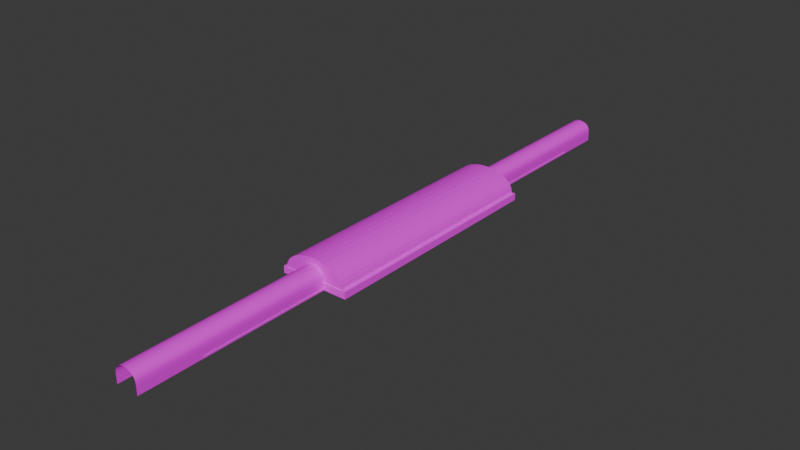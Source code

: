 # Source: metro_station1.blend  (saved by Blender 4.3.34; exported with 4.5.12 LTS)
import bpy
from mathutils import Matrix  # noqa: F401  (used for matrix-valued properties, if any)

bpy.ops.wm.read_factory_settings(use_empty=True)
scene = bpy.context.scene
scene.name = 'Scene'

# ---- images (referenced by path relative to the original .blend; pixels are not part of the script)
import os
ASSET_DIR = os.environ.get("B2B_ASSET_DIR", "")  # directory of the original .blend (textures are referenced by path, not embedded)
HERE = os.path.dirname(os.path.abspath(__file__))  # packed textures are extracted next to this script under _unpacked/

def load_image(name, relpath, width, height, colorspace="sRGB"):
    """Load a texture the original file referenced (path relative to the .blend, or extracted next to this script)."""
    p = next((c for c in (os.path.join(HERE, relpath), os.path.join(ASSET_DIR, relpath)) if relpath and os.path.exists(c)), "")
    if p:
        img = bpy.data.images.load(p, check_existing=True)
        img.name = name
    else:  # same state as the original file: an image datablock whose file is absent (Cycles renders it pink)
        img = bpy.data.images.new(name, width, height)
        img.source = "FILE"
        img.filepath = "//" + (relpath or name)
    img.colorspace_settings.name = colorspace
    return img
img_concrete044d_1k_jpg_color_jpg = load_image('Concrete044D_1K-JPG_Color.jpg', 'Concrete044D_1K-JPG_Color.jpg', 1024, 1024, 'sRGB')
img_blind_band_512_png = load_image('Blind_Band_512.png', 'Blind_Band_512.png', 1024, 1024, 'sRGB')
img_bricks054_1k_png_color_png = load_image('Bricks054_1K-PNG_Color.png', 'Bricks054_1K-PNG_Color.png', 1024, 1024, 'sRGB')
img_gravel_256_png = load_image('Gravel_256.png', 'Gravel_256.png', 1024, 1024, 'sRGB')

# ---- materials (node trees are filled in below, after node groups)
mat_concrete = bpy.data.materials.new('Concrete')
mat_blindband = bpy.data.materials.new('BlindBand')
mat_bricks = bpy.data.materials.new('Bricks')
mat_rockfloor = bpy.data.materials.new('Rockfloor')

# ---- material node trees
mat_concrete.use_nodes = True; mat_concrete.node_tree.nodes.clear()
_N = mat_concrete.node_tree.nodes; _L = mat_concrete.node_tree.links
n0 = _N.new('ShaderNodeBsdfPrincipled'); n0.name = 'Principled BSDF'; n0.location = (10, 300)
n0.inputs[2].default_value = 1.0
n1 = _N.new('ShaderNodeOutputMaterial'); n1.name = 'Material Output'; n1.location = (300, 300)
n2 = _N.new('ShaderNodeTexImage'); n2.name = 'Image Texture'; n2.location = (-262, 306)
n2.image = img_concrete044d_1k_jpg_color_jpg
n2.interpolation = 'Closest'
_L.new(n0.outputs[0], n1.inputs[0])
_L.new(n2.outputs[0], n0.inputs[0])
n1.is_active_output = True
mat_blindband.use_nodes = True; mat_blindband.node_tree.nodes.clear()
_N = mat_blindband.node_tree.nodes; _L = mat_blindband.node_tree.links
n0 = _N.new('ShaderNodeBsdfPrincipled'); n0.name = 'Principled BSDF'; n0.location = (219, 315)
n0.inputs[2].default_value = 1.0
n1 = _N.new('ShaderNodeOutputMaterial'); n1.name = 'Material Output'; n1.location = (509, 315)
n2 = _N.new('ShaderNodeTexImage'); n2.name = 'Image Texture'; n2.location = (-342, 236)
n2.image = img_blind_band_512_png
n2.interpolation = 'Closest'
_L.new(n0.outputs[0], n1.inputs[0])
_L.new(n2.outputs[0], n0.inputs[0])
n1.is_active_output = True
mat_bricks.use_nodes = True; mat_bricks.node_tree.nodes.clear()
_N = mat_bricks.node_tree.nodes; _L = mat_bricks.node_tree.links
n0 = _N.new('ShaderNodeBsdfPrincipled'); n0.name = 'Principled BSDF'; n0.location = (10, 300)
n1 = _N.new('ShaderNodeOutputMaterial'); n1.name = 'Material Output'; n1.location = (300, 300)
n2 = _N.new('ShaderNodeTexImage'); n2.name = 'Image Texture'; n2.location = (-288, 275)
n2.image = img_bricks054_1k_png_color_png
_L.new(n0.outputs[0], n1.inputs[0])
_L.new(n2.outputs[0], n0.inputs[0])
n1.is_active_output = True
mat_rockfloor.use_nodes = True; mat_rockfloor.node_tree.nodes.clear()
_N = mat_rockfloor.node_tree.nodes; _L = mat_rockfloor.node_tree.links
n0 = _N.new('ShaderNodeBsdfPrincipled'); n0.name = 'Principled BSDF'; n0.location = (10, 300)
n0.inputs[2].default_value = 1.0
n1 = _N.new('ShaderNodeOutputMaterial'); n1.name = 'Material Output'; n1.location = (300, 300)
n2 = _N.new('ShaderNodeTexImage'); n2.name = 'Image Texture'; n2.location = (-311, 277)
n2.image = img_gravel_256_png
n2.interpolation = 'Closest'
_L.new(n0.outputs[0], n1.inputs[0])
_L.new(n2.outputs[0], n0.inputs[0])
n1.is_active_output = True

# ---- world
world_world = bpy.data.worlds.new('World'); scene.world = world_world
world_world.use_nodes = True; world_world.node_tree.nodes.clear()
_N = world_world.node_tree.nodes; _L = world_world.node_tree.links
n0 = _N.new('ShaderNodeOutputWorld'); n0.name = 'World Output'; n0.location = (300, 300)
n1 = _N.new('ShaderNodeBackground'); n1.name = 'Background'; n1.location = (10, 300)
n1.inputs[0].default_value = (0.05088, 0.05088, 0.05088, 1.0)
_L.new(n1.outputs[0], n0.inputs[0])
n0.is_active_output = True
world_world.color = (0.05088, 0.05088, 0.05088)
world_world.sun_shadow_jitter_overblur = 0.0

# ---- meshes
me_cube = bpy.data.meshes.new('Cube')
me_cube.from_pydata([(-10.19, -44.29, -2.004), (-10.19, -44.29, 0.0), (-10.19, 26.73, -2.004), (-10.19, 26.73, 0.0), (-3.428, -44.29, -2.004), (-3.428, -44.29, 0.0), (-3.428, 26.73, -2.004), (-3.428, 26.73, 0.0), (-10.19, -44.29, -0.1689), (-10.19, 26.73, -0.1689), (-3.428, 26.73, -0.1689), (-3.428, -44.29, -0.1689), (-2.672, -44.29, 0.0), (-2.672, 26.73, 0.0), (-2.672, 26.73, -0.1689), (-2.672, -44.29, -0.1689), (-4.183, 26.73, -2.004), (-4.183, 26.73, 0.0), (-4.183, -44.29, -2.004), (-4.183, -44.29, 0.0), (-4.183, -44.29, -0.1689), (-4.183, 26.73, -0.1689)], [], [(8, 1, 3, 9), (21, 17, 7, 10), (10, 7, 13, 14), (20, 19, 1, 8), (16, 6, 4, 18), (17, 3, 1, 19), (18, 20, 8, 0), (6, 10, 11, 4), (16, 21, 10, 6), (0, 8, 9, 2), (14, 13, 12, 15), (7, 5, 12, 13), (11, 10, 14, 15), (5, 11, 15, 12), (2, 9, 21, 16), (4, 11, 20, 18), (7, 17, 19, 5), (2, 16, 18, 0), (11, 5, 19, 20), (9, 3, 17, 21)])
me_cube.polygons.foreach_set('material_index', [0, 0, 0, 0, 0, 0, 0, 0, 0, 0, 0, 0, 0, 0, 0, 0, 1, 0, 0, 0])
_uv = me_cube.uv_layers.new(name='UVMap')
_uv.uv.foreach_set('vector', [0.6015, 4.603, 0.582, 4.603, 0.582, -3.603, 0.6015, -3.603, 1.132, -3.429, 1.113, -3.429, 1.113, -3.516, 1.132, -3.516, 1.132, -3.516, 1.113, -3.516, 1.113, -3.603, 1.132, -3.603, 1.132, -2.041, 1.113, -2.041, 1.113, -2.735, 1.132, -2.735, -0.1119, 4.603, -0.1992, 4.603, -0.1992, -3.603, -0.1119, -3.603, -0.3738, 4.603, -1.068, 4.603, -1.068, -3.603, -0.3738, -3.603, 1.344, -2.041, 1.132, -2.041, 1.132, -2.735, 1.344, -2.735, 1.026, 4.603, 0.8135, 4.603, 0.8135, -3.603, 1.026, -3.603, 1.344, -3.429, 1.132, -3.429, 1.132, -3.516, 1.344, -3.516, 0.8135, 4.603, 0.6015, 4.603, 0.6015, -3.603, 0.8135, -3.603, 1.364, 4.603, 1.344, 4.603, 1.344, -3.603, 1.364, -3.603, -0.2865, 4.603, -0.2865, -3.603, -0.1992, -3.603, -0.1992, 4.603, 1.113, -3.603, 1.113, 4.603, 1.026, 4.603, 1.026, -3.603, 1.113, -1.954, 1.132, -1.954, 1.132, -1.866, 1.113, -1.866, 1.344, -2.735, 1.132, -2.735, 1.132, -3.429, 1.344, -3.429, 1.344, -1.954, 1.132, -1.954, 1.132, -2.041, 1.344, -2.041, 27.89, 0.009152, 27.89, 0.5406, -22.09, 0.5406, -22.09, 0.009149, 0.582, 4.603, -0.1119, 4.603, -0.1119, -3.603, 0.582, -3.603, 1.132, -1.954, 1.113, -1.954, 1.113, -2.041, 1.132, -2.041, 1.132, -2.735, 1.113, -2.735, 1.113, -3.429, 1.132, -3.429])
_uv.active_render = True
_uv = me_cube.uv_layers.new(name='SimpleBake')
_uv.uv.foreach_set('vector', [0.2201, 0.9964, 0.2178, 0.9964, 0.2178, 0.003645, 0.2201, 0.003645, 0.3159, 0.02477, 0.3135, 0.02477, 0.3135, 0.01421, 0.3159, 0.01421, 0.3159, 0.01421, 0.3135, 0.01421, 0.3135, 0.003645, 0.3159, 0.003645, 0.3159, 0.1999, 0.3135, 0.1999, 0.3135, 0.116, 0.3159, 0.116, 0.1265, 0.9964, 0.116, 0.9964, 0.116, 0.003645, 0.1265, 0.003645, 0.08758, 0.9964, 0.003645, 0.9964, 0.003645, 0.003645, 0.08758, 0.003645, 0.3415, 0.1999, 0.3159, 0.1999, 0.3159, 0.116, 0.3415, 0.116, 0.2787, 0.9964, 0.2531, 0.9964, 0.2531, 0.003645, 0.2787, 0.003645, 0.3415, 0.02477, 0.3159, 0.02477, 0.3159, 0.01421, 0.3415, 0.01421, 0.2458, 0.9964, 0.2201, 0.9964, 0.2201, 0.003645, 0.2458, 0.003645, 0.3062, 0.9964, 0.3039, 0.9964, 0.3039, 0.003645, 0.3062, 0.003645, 0.09814, 0.9964, 0.09814, 0.003645, 0.1087, 0.003645, 0.1087, 0.9964, 0.2966, 0.003645, 0.2966, 0.9964, 0.286, 0.9964, 0.286, 0.003645, 0.3135, 0.2105, 0.3159, 0.2105, 0.3159, 0.2211, 0.3135, 0.2211, 0.3415, 0.1087, 0.3159, 0.1087, 0.3159, 0.02477, 0.3415, 0.02477, 0.3415, 0.2105, 0.3159, 0.2105, 0.3159, 0.1999, 0.3415, 0.1999, 0.09814, 0.9964, 0.08758, 0.9964, 0.08758, 0.003645, 0.09814, 0.003645, 0.2105, 0.9964, 0.1265, 0.9964, 0.1265, 0.003645, 0.2105, 0.003645, 0.3159, 0.2105, 0.3135, 0.2105, 0.3135, 0.1999, 0.3159, 0.1999, 0.3159, 0.1087, 0.3135, 0.1087, 0.3135, 0.02477, 0.3159, 0.02477])
me_cube.materials.append(mat_concrete)
me_cube.materials.append(mat_blindband)
me_cube.update()
me_cube_001 = bpy.data.meshes.new('Cube.001')
me_cube_001.from_pydata([(-1.78, -44.08, 5.454), (-6.45, -44.08, 4.014), (-8.428, 26.53, 2.307), (-1.409, -44.08, 3.631), (-0.7184, -44.08, 3.822), (-3.344, -44.08, 0.5322), (0.0, -44.08, 3.886), (-3.311, -44.08, 1.187), (-3.215, -44.08, 1.816), (-2.987, -44.08, 2.396), (-2.603, -44.08, 2.904), (-2.045, -44.08, 3.321), (-3.344, -44.08, 0.02543), (-3.345, -44.08, -0.6828), (-1.409, -100.5, 3.631), (-0.7184, -100.5, 3.822), (-3.344, -100.5, 0.5322), (0.0, -100.5, 3.886), (-3.311, -100.5, 1.187), (-3.215, -100.5, 1.816), (-2.987, -100.5, 2.396), (-2.603, -100.5, 2.904), (-2.045, -100.5, 3.321), (-3.344, -100.5, 0.02543), (-3.345, -100.5, -0.6828), (1.78, -44.08, 5.454), (8.428, -44.08, 2.307), (8.428, 26.53, 2.307), (1.409, -44.08, 3.631), (0.7184, -44.08, 3.822), (3.344, -44.08, 0.5322), (3.311, -44.08, 1.187), (3.215, -44.08, 1.816), (2.987, -44.08, 2.396), (2.603, -44.08, 2.904), (2.045, -44.08, 3.321), (3.344, -44.08, 0.02543), (3.345, -44.08, -0.6828), (1.409, -100.5, 3.631), (0.7184, -100.5, 3.822), (3.344, -100.5, 0.5322), (3.311, -100.5, 1.187), (3.215, -100.5, 1.816), (2.987, -100.5, 2.396), (2.603, -100.5, 2.904), (2.045, -100.5, 3.321), (3.344, -100.5, 0.02543), (3.345, -100.5, -0.6828), (-3.491, 26.53, 5.154), (-1.78, 26.53, 5.454), (-9.122, 26.53, 0.2942), (0.0, 26.53, 5.555), (-8.947, 26.53, 1.32), (-7.585, 26.53, 3.217), (-6.45, 26.53, 4.014), (-5.068, 26.53, 4.668), (-9.122, -44.08, -0.5007), (-5.068, -44.08, 4.668), (-7.585, -44.08, 3.217), (-8.428, -44.08, 2.307), (-8.947, -44.08, 1.32), (0.0, -44.08, 5.555), (-9.122, -44.08, 0.2942), (-3.491, -44.08, 5.154), (-9.122, 26.53, -0.5007), (-1.409, 26.53, 3.631), (-0.7184, 26.53, 3.822), (-3.344, 26.53, 0.5322), (0.0, 26.53, 3.886), (-3.311, 26.53, 1.187), (-3.215, 26.53, 1.816), (-2.987, 26.53, 2.396), (-2.603, 26.53, 2.904), (-2.045, 26.53, 3.321), (-3.344, 26.53, 0.02543), (-3.345, 26.53, -0.6828), (-1.409, 77.34, 3.631), (-0.7184, 77.34, 3.822), (-3.344, 77.34, 0.5322), (0.0, 77.34, 3.886), (-3.311, 77.34, 1.187), (-3.215, 77.34, 1.816), (-2.987, 77.34, 2.396), (-2.603, 77.34, 2.904), (-2.045, 77.34, 3.321), (-3.344, 77.34, 0.02543), (-3.345, 77.34, -0.6828), (-8.874, -44.08, -1.049), (-8.874, 26.53, -1.049), (3.491, 26.53, 5.154), (1.78, 26.53, 5.454), (9.122, 26.53, 0.2942), (8.947, 26.53, 1.32), (7.585, 26.53, 3.217), (6.45, 26.53, 4.014), (5.068, 26.53, 4.668), (9.122, -44.08, -0.5007), (5.068, -44.08, 4.668), (6.45, -44.08, 4.014), (7.585, -44.08, 3.217), (8.947, -44.08, 1.32), (9.122, -44.08, 0.2942), (3.491, -44.08, 5.154), (9.122, 26.53, -0.5007), (1.409, 26.53, 3.631), (0.7184, 26.53, 3.822), (3.344, 26.53, 0.5322), (3.311, 26.53, 1.187), (3.215, 26.53, 1.816), (2.987, 26.53, 2.396), (2.603, 26.53, 2.904), (2.045, 26.53, 3.321), (3.344, 26.53, 0.02543), (3.345, 26.53, -0.6828), (1.409, 77.34, 3.631), (0.7184, 77.34, 3.822), (3.344, 77.34, 0.5322), (3.311, 77.34, 1.187), (3.215, 77.34, 1.816), (2.987, 77.34, 2.396), (2.603, 77.34, 2.904), (2.045, 77.34, 3.321), (3.344, 77.34, 0.02543), (3.345, 77.34, -0.6828), (8.874, -44.08, -1.049), (8.874, 26.53, -1.049), (-3.345, -44.08, -1.36), (-3.345, -100.5, -1.36), (3.345, -44.08, -1.36), (3.345, -100.5, -1.36), (-3.345, 26.53, -1.36), (-3.345, 77.34, -1.36), (3.345, 26.53, -1.36), (3.345, 77.34, -1.36), (-3.345, -44.08, -1.959), (-3.345, -100.5, -1.959), (3.345, -44.08, -1.959), (3.345, -100.5, -1.959), (-3.345, 26.53, -1.959), (-3.345, 77.34, -1.959), (3.345, 26.53, -1.959), (3.345, 77.34, -1.959)], [], [(1, 54, 55, 57), (63, 48, 49, 0), (60, 52, 2, 59), (59, 2, 53, 58), (0, 49, 51, 61), (58, 53, 54, 1), (12, 5, 16, 23), (9, 10, 21, 20), (4, 6, 17, 15), (13, 12, 23, 24), (10, 11, 22, 21), (7, 8, 19, 18), (3, 4, 15, 14), (11, 3, 14, 22), (8, 9, 20, 19), (5, 7, 18, 16), (13, 87, 56, 12), (5, 12, 56, 62), (7, 5, 62, 60), (8, 7, 60, 59), (9, 8, 59, 58), (10, 9, 58, 1), (11, 10, 1, 57), (3, 11, 57, 63), (4, 3, 63, 0), (6, 4, 0, 61), (102, 25, 90, 89), (100, 26, 27, 92), (26, 99, 93, 27), (25, 61, 51, 90), (36, 46, 40, 30), (33, 43, 44, 34), (29, 39, 17, 6), (37, 47, 46, 36), (34, 44, 45, 35), (31, 41, 42, 32), (28, 38, 39, 29), (35, 45, 38, 28), (32, 42, 43, 33), (30, 40, 41, 31), (37, 36, 96, 124), (30, 101, 96, 36), (31, 100, 101, 30), (32, 26, 100, 31), (33, 99, 26, 32), (34, 98, 99, 33), (35, 97, 98, 34), (28, 102, 97, 35), (29, 25, 102, 28), (6, 61, 25, 29), (64, 50, 62, 56), (50, 52, 60, 62), (55, 48, 63, 57), (74, 85, 78, 67), (71, 82, 83, 72), (66, 77, 79, 68), (75, 86, 85, 74), (72, 83, 84, 73), (69, 80, 81, 70), (65, 76, 77, 66), (73, 84, 76, 65), (70, 81, 82, 71), (67, 78, 80, 69), (56, 87, 88, 64), (75, 74, 64, 88), (67, 50, 64, 74), (69, 52, 50, 67), (70, 2, 52, 69), (71, 53, 2, 70), (72, 54, 53, 71), (73, 55, 54, 72), (65, 48, 55, 73), (66, 49, 48, 65), (68, 51, 49, 66), (94, 98, 97, 95), (103, 96, 101, 91), (91, 101, 100, 92), (95, 97, 102, 89), (93, 99, 98, 94), (112, 106, 116, 122), (109, 110, 120, 119), (105, 68, 79, 115), (113, 112, 122, 123), (110, 111, 121, 120), (107, 108, 118, 117), (104, 105, 115, 114), (111, 104, 114, 121), (108, 109, 119, 118), (106, 107, 117, 116), (96, 103, 125, 124), (113, 125, 103, 112), (106, 112, 103, 91), (107, 106, 91, 92), (108, 107, 92, 27), (109, 108, 27, 93), (110, 109, 93, 94), (111, 110, 94, 95), (104, 111, 95, 89), (105, 104, 89, 90), (68, 105, 90, 51), (13, 24, 127, 126), (86, 75, 130, 131), (47, 37, 128, 129), (113, 123, 133, 132), (132, 133, 141, 140), (129, 128, 136, 137), (131, 130, 138, 139), (126, 127, 135, 134)])
_uv = me_cube_001.uv_layers.new(name='UVMap')
_uv.uv.foreach_set('vector', [-22.27, -0.8948, 22.6, -0.8948, 22.6, -0.004538, -22.27, -0.004546, -22.27, 1.006, 22.6, 1.006, 22.6, 2.099, -22.27, 2.099, -22.27, -2.813, 22.6, -2.813, 22.6, -2.194, -22.27, -2.194, -22.27, -2.194, 22.6, -2.194, 22.6, -1.63, -22.27, -1.63, -22.27, 2.099, 22.6, 2.099, 22.6, 3.232, -22.27, 3.232, -22.27, -1.63, 22.6, -1.63, 22.6, -0.8948, -22.27, -0.8948, -17.22, -2.632, -17.22, -2.951, 18.38, -2.951, 18.38, -2.632, -17.22, -4.12, -17.22, -4.434, 18.38, -4.434, 18.38, -4.12, -17.22, -8.691, -17.22, -9.145, 18.38, -9.145, 18.38, -8.691, -17.22, -2.185, -17.22, -2.632, 18.38, -2.632, 18.38, -2.185, -17.22, -7.487, -17.22, -7.846, 18.38, -7.846, 18.38, -7.487, -17.22, -3.363, -17.22, -3.758, 18.38, -3.758, 18.38, -3.363, -17.22, -8.253, -17.22, -8.691, 18.38, -8.691, 18.38, -8.253, -17.22, -7.846, -17.22, -8.253, 18.38, -8.253, 18.38, -7.846, -17.22, -3.758, -17.22, -4.12, 18.38, -4.12, 18.38, -3.758, -17.22, -2.951, -17.22, -3.363, 18.38, -3.363, 18.38, -2.951, 14.73, 8.236, 18.22, 8.006, 18.38, 8.351, 14.73, 8.683, 14.73, 9.003, 14.73, 8.683, 18.38, 8.351, 18.38, 8.852, 14.71, 9.415, 14.73, 9.003, 18.38, 8.852, 18.27, 9.5, 14.65, 9.812, 14.71, 9.415, 18.27, 9.5, 17.94, 10.12, 14.51, 10.18, 14.65, 9.812, 17.94, 10.12, 17.41, 10.7, 14.27, 10.5, 14.51, 10.18, 17.41, 10.7, 16.69, 11.2, 13.91, 10.76, 14.27, 10.5, 16.69, 11.2, 15.82, 11.61, 13.51, 10.96, 13.91, 10.76, 15.82, 11.61, 14.83, 11.92, 13.08, 11.08, 13.51, 10.96, 14.83, 11.92, 13.75, 12.11, 12.63, 11.12, 13.08, 11.08, 13.75, 12.11, 12.63, 12.17, -22.27, 5.442, -22.27, 4.36, 22.6, 4.36, 22.6, 5.442, 22.6, -5.501, 22.6, -4.883, -22.27, -4.883, -22.27, -5.501, 22.6, -4.883, 22.6, -4.319, -22.27, -4.319, -22.27, -4.883, -22.27, 4.36, -22.27, 3.232, 22.6, 3.232, 22.6, 4.36, 18.38, -5.685, -17.22, -5.685, -17.22, -6.004, 18.38, -6.004, 18.38, -7.173, -17.22, -7.173, -17.22, -7.487, 18.38, -7.487, -17.22, -9.597, 18.38, -9.597, 18.38, -9.145, -17.22, -9.145, 18.38, -5.238, -17.22, -5.238, -17.22, -5.685, 18.38, -5.685, -17.22, -10.77, 18.38, -10.77, 18.38, -10.42, -17.22, -10.42, 18.38, -6.416, -17.22, -6.416, -17.22, -6.811, 18.38, -6.811, -17.22, -10.03, 18.38, -10.03, 18.38, -9.597, -17.22, -9.597, -17.22, -10.42, 18.38, -10.42, 18.38, -10.03, -17.22, -10.03, 18.38, -6.811, -17.22, -6.811, -17.22, -7.173, 18.38, -7.173, 18.38, -6.004, -17.22, -6.004, -17.22, -6.416, 18.38, -6.416, 10.52, 8.236, 10.52, 8.683, 6.873, 8.351, 7.03, 8.006, 10.52, 9.003, 6.873, 8.852, 6.873, 8.351, 10.52, 8.683, 10.54, 9.415, 6.984, 9.5, 6.873, 8.852, 10.52, 9.003, 10.6, 9.812, 7.311, 10.12, 6.984, 9.5, 10.54, 9.415, 10.74, 10.18, 7.843, 10.7, 7.311, 10.12, 10.6, 9.812, 10.98, 10.5, 8.558, 11.2, 7.843, 10.7, 10.74, 10.18, 11.34, 10.76, 9.43, 11.61, 8.558, 11.2, 10.98, 10.5, 11.74, 10.96, 10.42, 11.92, 9.43, 11.61, 11.34, 10.76, 12.17, 11.08, 11.5, 12.11, 10.42, 11.92, 11.74, 10.96, 12.63, 11.12, 12.63, 12.17, 11.5, 12.11, 12.17, 11.08, 22.6, -3.967, 22.6, -3.462, -22.27, -3.462, -22.27, -3.967, 22.6, -3.462, 22.6, -2.813, -22.27, -2.813, -22.27, -3.462, 22.6, -0.004538, 22.6, 1.006, -22.27, 1.006, -22.27, -0.004546, 18.38, 6.755, -13.66, 6.755, -13.66, 6.436, 18.38, 6.436, 18.38, 5.267, -13.66, 5.267, -13.66, 4.953, 18.38, 4.953, 18.38, 0.6956, -13.66, 0.6956, -13.66, 0.2416, 18.38, 0.2416, 18.38, 7.202, -13.66, 7.202, -13.66, 6.755, 18.38, 6.755, 18.38, 1.9, -13.66, 1.9, -13.66, 1.541, 18.38, 1.541, 18.38, 6.024, -13.66, 6.024, -13.66, 5.629, 18.38, 5.629, 18.38, 1.134, -13.66, 1.134, -13.66, 0.6956, 18.38, 0.6956, 18.38, 1.541, -13.66, 1.541, -13.66, 1.134, 18.38, 1.134, 18.38, 5.629, -13.66, 5.629, -13.66, 5.267, 18.38, 5.267, 18.38, 6.436, -13.66, 6.436, -13.66, 6.024, 18.38, 6.024, -22.27, -3.967, -22.27, -4.319, 22.6, -4.319, 22.6, -3.967, -0.9873, 8.236, -0.9867, 8.683, -4.63, 8.351, -4.474, 8.006, -0.9867, 9.003, -4.63, 8.852, -4.63, 8.351, -0.9867, 8.683, -0.9662, 9.415, -4.52, 9.5, -4.63, 8.852, -0.9867, 9.003, -0.9057, 9.812, -4.192, 10.12, -4.52, 9.5, -0.9662, 9.415, -0.7617, 10.18, -3.661, 10.7, -4.192, 10.12, -0.9057, 9.812, -0.5197, 10.5, -2.945, 11.2, -3.661, 10.7, -0.7617, 10.18, -0.168, 10.76, -2.074, 11.61, -2.945, 11.2, -0.5197, 10.5, 0.2333, 10.96, -1.079, 11.92, -2.074, 11.61, -0.168, 10.76, 0.6687, 11.08, -0.0004128, 12.11, -1.079, 11.92, 0.2333, 10.96, 1.122, 11.12, 1.122, 12.17, -0.0004128, 12.11, 0.6687, 11.08, 22.6, 7.302, -22.27, 7.302, -22.27, 6.435, 22.6, 6.435, -22.27, -6.656, 22.6, -6.656, 22.6, -6.15, -22.27, -6.15, -22.27, -6.15, 22.6, -6.15, 22.6, -5.501, -22.27, -5.501, 22.6, 6.435, -22.27, 6.435, -22.27, 5.442, 22.6, 5.442, 22.6, 8.008, -22.27, 8.008, -22.27, 7.302, 22.6, 7.302, -13.66, 3.702, -13.66, 3.383, 18.38, 3.383, 18.38, 3.702, -13.66, 2.214, -13.66, 1.9, 18.38, 1.9, 18.38, 2.214, 18.38, -0.21, 18.38, 0.2416, -13.66, 0.2416, -13.66, -0.21, -13.66, 4.149, -13.66, 3.702, 18.38, 3.702, 18.38, 4.149, 18.38, -1.381, 18.38, -1.037, -13.66, -1.037, -13.66, -1.381, -13.66, 2.971, -13.66, 2.576, 18.38, 2.576, 18.38, 2.971, 18.38, -0.6417, 18.38, -0.21, -13.66, -0.21, -13.66, -0.6417, 18.38, -1.037, 18.38, -0.6417, -13.66, -0.6417, -13.66, -1.037, -13.66, 2.576, -13.66, 2.214, 18.38, 2.214, 18.38, 2.576, -13.66, 3.383, -13.66, 2.971, 18.38, 2.971, 18.38, 3.383, 22.6, -6.656, -22.27, -6.656, -22.27, -7.008, 22.6, -7.008, 3.231, 8.236, 6.717, 8.006, 6.873, 8.351, 3.23, 8.683, 3.23, 9.003, 3.23, 8.683, 6.873, 8.351, 6.873, 8.852, 3.21, 9.415, 3.23, 9.003, 6.873, 8.852, 6.763, 9.5, 3.149, 9.812, 3.21, 9.415, 6.763, 9.5, 6.436, 10.12, 3.005, 10.18, 3.149, 9.812, 6.436, 10.12, 5.904, 10.7, 2.763, 10.5, 3.005, 10.18, 5.904, 10.7, 5.189, 11.2, 2.411, 10.76, 2.763, 10.5, 5.189, 11.2, 4.317, 11.61, 2.01, 10.96, 2.411, 10.76, 4.317, 11.61, 3.323, 11.92, 1.575, 11.08, 2.01, 10.96, 3.323, 11.92, 2.244, 12.11, 1.122, 11.12, 1.575, 11.08, 2.244, 12.11, 1.122, 12.17, -17.22, -2.185, 18.38, -2.185, 18.38, -1.759, -17.22, -1.759, -13.66, 7.202, 18.38, 7.202, 18.38, 7.629, -13.66, 7.629, -17.22, -5.238, 18.38, -5.238, 18.38, -4.811, -17.22, -4.811, -13.66, 4.149, 18.38, 4.149, 18.38, 4.576, -13.66, 4.576, -13.66, 4.576, 18.38, 4.576, 18.38, 4.953, -13.66, 4.953, -17.22, -4.811, 18.38, -4.811, 18.38, -4.434, -17.22, -4.434, -13.66, 7.629, 18.38, 7.629, 18.38, 8.006, -13.66, 8.006, -17.22, -1.759, 18.38, -1.759, 18.38, -1.381, -17.22, -1.381])
me_cube_001.materials.append(mat_bricks)
me_cube_001.materials.append(mat_concrete)
me_cube_001.update()
me_cube_003 = bpy.data.meshes.new('Cube.003')
me_cube_003.from_pydata([(-3.446, -82.26, -1.891), (-3.446, -82.26, -1.304), (-3.446, 63.38, -1.891), (-3.446, 63.38, -1.304), (3.446, -82.26, -1.891), (3.446, -82.26, -1.304), (3.446, 63.38, -1.891), (3.446, 63.38, -1.304)], [], [(0, 1, 3, 2), (2, 3, 7, 6), (6, 7, 5, 4), (4, 5, 1, 0), (2, 6, 4, 0), (7, 3, 1, 5)])
_uv = me_cube_003.uv_layers.new(name='UVMap')
_uv.uv.foreach_set('vector', [1.728, 18.98, 1.579, 18.98, 1.579, -17.98, 1.728, -17.98, 2.025, -16.23, 1.877, -16.23, 1.877, -17.98, 2.025, -17.98, 1.877, 18.98, 1.728, 18.98, 1.728, -17.98, 1.877, -17.98, 2.025, -14.48, 1.877, -14.48, 1.877, -16.23, 2.025, -16.23, -0.1699, 18.98, -1.919, 18.98, -1.919, -17.98, -0.1699, -17.98, 1.579, 18.98, -0.1699, 18.98, -0.1699, -17.98, 1.579, -17.98])
me_cube_003.materials.append(mat_rockfloor)
me_cube_003.update()

# ---- objects
ob_sol = bpy.data.objects.new('Sol', me_cube)
ob_mur = bpy.data.objects.new('Mur', me_cube_001)
ob_cube = bpy.data.objects.new('Cube', me_cube_003)

# ---- transforms, parenting, visibility, modifiers, constraints
ob_sol.location = (0.0, 0.0, 0.0)
_m = ob_sol.modifiers.new('Mirror', 'MIRROR')
ob_mur.location = (0.0, 0.0, 0.0)
ob_cube.location = (0.0, 0.0, 0.0)

# ---- collection membership
scene.collection.objects.link(ob_sol)
scene.collection.objects.link(ob_mur)
scene.collection.objects.link(ob_cube)

# ---- scene / render settings (as saved in the file)
scene.frame_start = 1; scene.frame_end = 250; scene.frame_set(80)
scene.render.engine = 'CYCLES'
bpy.context.view_layer.update()

# ---- added for rendering (the .blend has no active camera and no usable light): camera, sun
cam_auto = bpy.data.cameras.new('AutoCamera')
cam_auto.lens = 50.0
cam_auto.sensor_width = 36.0
cam_auto.clip_end = 2909.56
ob_auto_camera = bpy.data.objects.new('AutoCamera', cam_auto)
scene.collection.objects.link(ob_auto_camera)
ob_auto_camera.location = (165.788, -210.538, 134.405)
ob_auto_camera.rotation_euler = (1.09748, -7.21219e-08, 0.694738)
scene.camera = ob_auto_camera
light_auto_sun = bpy.data.lights.new('AutoSun', 'SUN')
light_auto_sun.energy = 3.0
light_auto_sun.angle = 0.0523599
ob_auto_sun = bpy.data.objects.new('AutoSun', light_auto_sun)
scene.collection.objects.link(ob_auto_sun)
ob_auto_sun.rotation_euler = (0.872665, 0.174533, 0.523599)
bpy.context.view_layer.update()

